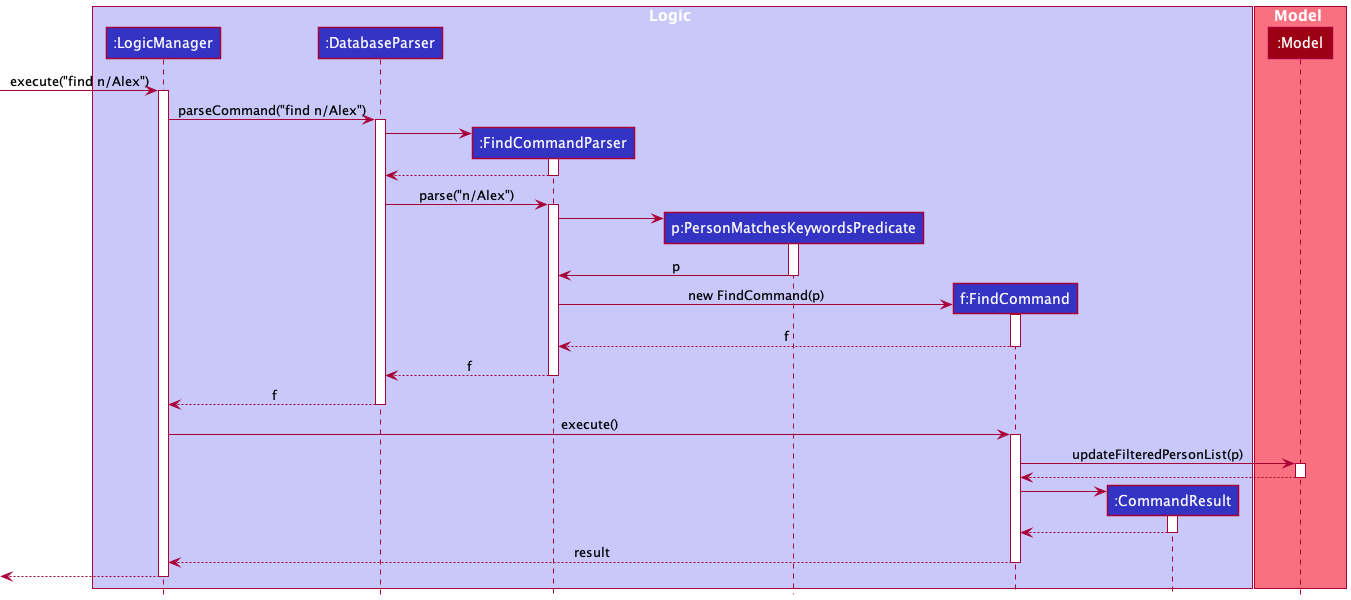

The diagram above was rendered by PlantUML. Its source (embedded in the PNG):
@startuml
!include style.puml

box Logic LOGIC_COLOR_T1
participant ":LogicManager" as LogicManager LOGIC_COLOR
participant ":DatabaseParser" as DatabaseParser LOGIC_COLOR
participant ":FindCommandParser" as FindCommandParser LOGIC_COLOR
participant "p:PersonMatchesKeywordsPredicate" as PersonMatchesKeywordsPredicate LOGIC_COLOR
participant "f:FindCommand" as FindCommand LOGIC_COLOR
participant ":CommandResult" as CommandResult LOGIC_COLOR
end box

box Model MODEL_COLOR_T1
participant ":Model" as Model MODEL_COLOR
end box

[-> LogicManager : execute("find n/Alex")
activate LogicManager

LogicManager -> DatabaseParser : parseCommand("find n/Alex")
activate DatabaseParser

create FindCommandParser
DatabaseParser -> FindCommandParser
activate FindCommandParser

FindCommandParser --> DatabaseParser
deactivate FindCommandParser

DatabaseParser -> FindCommandParser : parse("n/Alex")
activate FindCommandParser

create PersonMatchesKeywordsPredicate
FindCommandParser -> PersonMatchesKeywordsPredicate
activate PersonMatchesKeywordsPredicate

PersonMatchesKeywordsPredicate -> FindCommandParser : p
deactivate PersonMatchesKeywordsPredicate

create FindCommand
FindCommandParser -> FindCommand : new FindCommand(p)
activate FindCommand

FindCommand --> FindCommandParser : f
deactivate FindCommand

FindCommandParser --> DatabaseParser : f
deactivate FindCommandParser

DatabaseParser --> LogicManager : f
deactivate DatabaseParser

LogicManager -> FindCommand : execute()
activate FindCommand

FindCommand -> Model : updateFilteredPersonList(p)
activate Model

Model --> FindCommand
deactivate Model

create CommandResult
FindCommand -> CommandResult
activate CommandResult

CommandResult --> FindCommand
deactivate CommandResult

FindCommand --> LogicManager : result
deactivate FindCommand

[<--LogicManager
deactivate LogicManager
@enduml